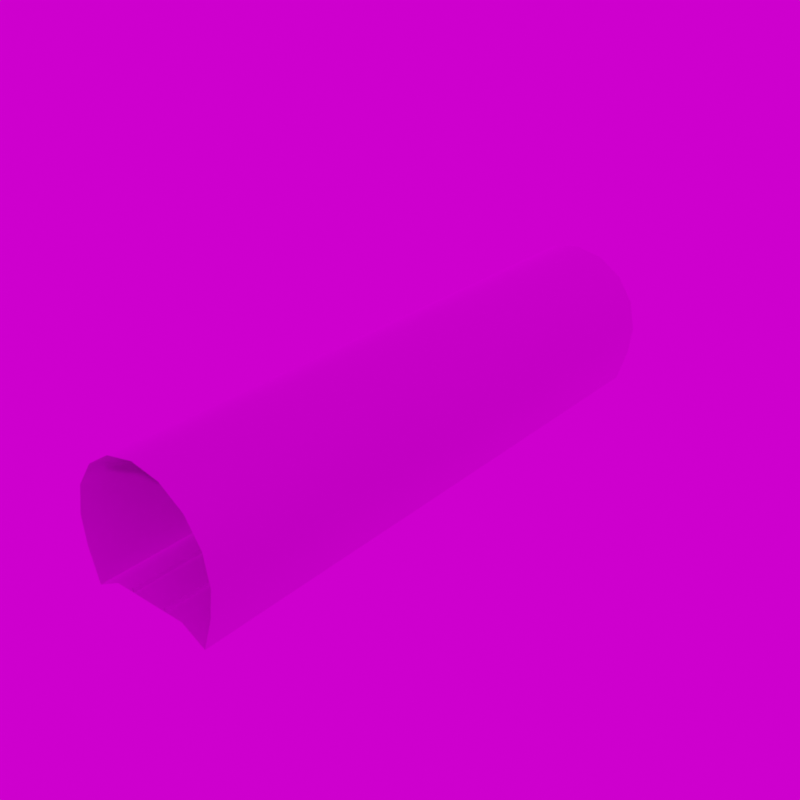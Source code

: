 # Source: A1t_RndTun.blend  (saved by Blender 3.6.13; exported with 4.5.12 LTS)
import bpy
from mathutils import Matrix  # noqa: F401  (used for matrix-valued properties, if any)

bpy.ops.wm.read_factory_settings(use_empty=True)
scene = bpy.context.scene
scene.name = 'Scene'

# ---- collections
col_collection = bpy.data.collections.new('Collection'); scene.collection.children.link(col_collection)
col_main = bpy.data.collections.new('MAIN'); scene.collection.children.link(col_main)
col_main_0700 = bpy.data.collections.new('MAIN_0700'); col_main.children.link(col_main_0700)

# ---- images (referenced by path relative to the original .blend; pixels are not part of the script)
import os
ASSET_DIR = os.environ.get("B2B_ASSET_DIR", "")  # directory of the original .blend (textures are referenced by path, not embedded)
HERE = os.path.dirname(os.path.abspath(__file__))  # packed textures are extracted next to this script under _unpacked/

def load_image(name, relpath, width, height, colorspace="sRGB"):
    """Load a texture the original file referenced (path relative to the .blend, or extracted next to this script)."""
    p = next((c for c in (os.path.join(HERE, relpath), os.path.join(ASSET_DIR, relpath)) if relpath and os.path.exists(c)), "")
    if p:
        img = bpy.data.images.load(p, check_existing=True)
        img.name = name
    else:  # same state as the original file: an image datablock whose file is absent (Cycles renders it pink)
        img = bpy.data.images.new(name, width, height)
        img.source = "FILE"
        img.filepath = "//" + (relpath or name)
    img.colorspace_settings.name = colorspace
    return img
img_map__17_005 = load_image('Map #17.005', 'ZTracks_T.BMP', 1024, 1024, 'sRGB')
img_abandoned_slipway_4k_hdr = load_image('abandoned_slipway_4k.hdr', 'abandoned_slipway_4k.hdr', 1024, 1024, 'Linear Rec.709')

# ---- materials (node trees are filled in below, after node groups)
mat_std_005 = bpy.data.materials.new('STD.005')
mat_std_005.use_transparent_shadow = False
mat_std_005.diffuse_color = (0.588, 0.588, 0.588, 1.0)
mat_std_005.roughness = 0.8586
mat_std_005.specular_intensity = 0.0
mat_std_005.metallic = 1.0
mat_spec_005 = bpy.data.materials.new('SPEC.005')
mat_spec_005.use_transparent_shadow = False
mat_spec_005.diffuse_color = (0.588, 0.588, 0.588, 1.0)
mat_spec_005.roughness = 0.8586
mat_spec_005.specular_intensity = 1.0
mat_spec_005.metallic = 1.0

# ---- material node trees
mat_std_005.use_nodes = True; mat_std_005.node_tree.nodes.clear()
_N = mat_std_005.node_tree.nodes; _L = mat_std_005.node_tree.links
n0 = _N.new('ShaderNodeBsdfPrincipled'); n0.name = 'Principled BSDF'; n0.location = (30, 307)
n0.distribution = 'GGX'
n0.subsurface_method = 'RANDOM_WALK_SKIN'
n0.inputs[1].default_value = 1.0
n0.inputs[2].default_value = 0.8586
n0.inputs[3].default_value = 1.85
n0.inputs[13].default_value = 0.0
n0.inputs[27].default_value = (0.0, 0.0, 0.0, 1.0)
n1 = _N.new('ShaderNodeOutputMaterial'); n1.name = 'Material Output'; n1.location = (320, 307)
n2 = _N.new('ShaderNodeTexImage'); n2.name = 'Image Texture'; n2.location = (-262, 302)
n2.image = img_map__17_005
n3 = _N.new('ShaderNodeNormalMap'); n3.name = 'Normal Map'; n3.location = (-227, -149)
n3.label = 'Normal/Map'
_L.new(n0.outputs[0], n1.inputs[0])
_L.new(n3.outputs[0], n0.inputs[5])
_L.new(n2.outputs[0], n0.inputs[0])
n1.is_active_output = True
mat_spec_005.use_nodes = True; mat_spec_005.node_tree.nodes.clear()
_N = mat_spec_005.node_tree.nodes; _L = mat_spec_005.node_tree.links
n0 = _N.new('ShaderNodeBsdfPrincipled'); n0.name = 'Principled BSDF'; n0.location = (10, 300)
n0.distribution = 'GGX'
n0.subsurface_method = 'RANDOM_WALK_SKIN'
n0.inputs[1].default_value = 1.0
n0.inputs[2].default_value = 0.8586
n0.inputs[3].default_value = 1.45
n0.inputs[13].default_value = 1.0
n0.inputs[27].default_value = (0.0, 0.0, 0.0, 1.0)
n1 = _N.new('ShaderNodeOutputMaterial'); n1.name = 'Material Output'; n1.location = (300, 300)
n2 = _N.new('ShaderNodeNormalMap'); n2.name = 'Normal Map'; n2.location = (-300, -300)
n2.label = 'Normal/Map'
n3 = _N.new('ShaderNodeTexImage'); n3.name = 'Image Texture'; n3.location = (-300, 600)
n3.image = img_map__17_005
_L.new(n0.outputs[0], n1.inputs[0])
_L.new(n2.outputs[0], n0.inputs[5])
_L.new(n3.outputs[0], n0.inputs[0])
n1.is_active_output = True

# ---- world
world_world = bpy.data.worlds.new('World'); scene.world = world_world
world_world.use_nodes = True; world_world.node_tree.nodes.clear()
_N = world_world.node_tree.nodes; _L = world_world.node_tree.links
n0 = _N.new('ShaderNodeOutputWorld'); n0.name = 'World Output'; n0.location = (300, 300)
n1 = _N.new('ShaderNodeTexEnvironment'); n1.name = 'Environment Texture'; n1.location = (-316, 255)
n1.image = img_abandoned_slipway_4k_hdr
n2 = _N.new('ShaderNodeBackground'); n2.name = 'Background'; n2.location = (20, 188)
n2.inputs[0].default_value = (0.05088, 0.05088, 0.05088, 1.0)
_L.new(n1.outputs[0], n0.inputs[0])
n0.is_active_output = True
world_world.color = (0.05088, 0.05088, 0.05088)
world_world.use_sun_shadow = False
world_world.sun_shadow_jitter_overblur = 0.0

# ---- meshes
me_mesh_001 = bpy.data.meshes.new('Mesh.001')
me_mesh_001.from_pydata([(-2.5, 1.961e-06, -0.3735), (3.05, 2.886e-06, 2.1), (2.907, 1.478e-07, 0.9635), (2.5, 1.961e-06, -0.3735), (7.153e-07, 4.075e-06, 5.15), (1.167, 3.845e-06, 4.918), (2.157, 3.767e-06, 4.257), (2.818, 3.114e-06, 3.267), (3.05, 24.0, 2.1), (2.907, 24.0, 0.9635), (2.5, 24.0, -0.3735), (7.153e-07, 24.0, 5.15), (1.167, 24.0, 4.918), (2.157, 24.0, 4.257), (2.818, 24.0, 3.267), (-3.05, 2.987e-06, 2.1), (-3.05, 24.0, 2.1), (-2.907, 24.0, 0.9635), (-2.907, 5.189e-07, 0.9635), (-2.5, 24.0, -0.3735), (-1.167, 24.0, 4.918), (-1.167, 4.087e-06, 4.918), (-2.157, 24.0, 4.257), (-2.157, 4.565e-06, 4.257), (-2.818, 24.0, 3.267), (-2.818, 3.077e-06, 3.267), (-1.524, 1.907e-06, 0.1567), (1.524, 1.907e-06, 0.1567), (-1.524, 24.0, 0.1567), (1.524, 24.0, 0.1567), (0.7849, 24.0, 0.1567), (0.7849, 1.907e-06, 0.1567), (0.7175, 24.0, 0.1567), (0.7175, 1.907e-06, 0.1567), (0.7175, 24.0, 0.325), (0.7175, 1.907e-06, 0.325), (0.7849, 1.907e-06, 0.325), (0.7849, 24.0, 0.325), (-0.7175, 24.0, 0.1567), (-0.7175, 1.907e-06, 0.1567), (-0.7849, 1.907e-06, 0.1567), (-0.7849, 24.0, 0.1567), (-0.7849, 24.0, 0.325), (-0.7849, 1.907e-06, 0.325), (-0.7175, 1.907e-06, 0.325), (-0.7175, 24.0, 0.325)], [], [(9, 2, 1), (1, 8, 9), (10, 3, 2), (2, 9, 10), (12, 5, 4), (4, 11, 12), (13, 6, 5), (5, 12, 13), (14, 7, 6), (6, 13, 14), (8, 1, 7), (7, 14, 8), (15, 18, 17), (17, 16, 15), (18, 0, 19), (19, 17, 18), (4, 21, 20), (20, 11, 4), (21, 23, 22), (22, 20, 21), (23, 25, 24), (24, 22, 23), (25, 15, 16), (16, 24, 25), (0, 26, 28), (28, 19, 0), (27, 3, 10), (10, 29, 27), (27, 29, 28), (28, 26, 27), (34, 35, 36), (36, 37, 34), (37, 36, 31), (31, 30, 37), (35, 34, 32), (32, 33, 35), (42, 43, 44), (44, 45, 42), (45, 44, 39), (39, 38, 45), (43, 42, 41), (41, 40, 43)])
me_mesh_001.polygons.foreach_set('use_smooth', [True] * 42)
_k = set([(0, 19), (2, 10), (3, 10), (31, 37), (32, 35), (34, 35), (34, 36), (36, 37), (39, 45), (41, 43), (42, 43), (42, 44), (44, 45)])
me_mesh_001.attributes.new('sharp_edge', 'BOOLEAN', 'EDGE').data.foreach_set('value', [ (min(e.vertices), max(e.vertices)) in _k for e in me_mesh_001.edges])
_uv = me_mesh_001.uv_layers.new(name='UVChannel_1')
_uv.uv.foreach_set('vector', [0.6865, 1.0, 0.6865, 0.0, 0.7339, 0.0, 0.7339, 0.0, 0.7339, 1.0, 0.6865, 1.0, 0.6299, 1.0, 0.6299, 0.0, 0.6865, 0.0, 0.6865, 0.0, 0.6865, 1.0, 0.6299, 1.0, 0.5659, 1.0, 0.5659, 0.0, 0.5054, 0.0, 0.5054, 0.0, 0.5054, 1.0, 0.5659, 1.0, 0.625, 1.0, 0.625, 0.0, 0.5659, 0.0, 0.5659, 0.0, 0.5659, 1.0, 0.625, 1.0, 0.6802, 1.0, 0.6802, 0.0, 0.625, 0.0, 0.625, 0.0, 0.625, 1.0, 0.6802, 1.0, 0.7339, 1.0, 0.7339, 0.0, 0.6802, 0.0, 0.6802, 0.0, 0.6802, 1.0, 0.7339, 1.0, 0.7339, 0.0, 0.6865, 0.0, 0.6865, 1.0, 0.6865, 1.0, 0.7339, 1.0, 0.7339, 0.0, 0.6865, 0.0, 0.6299, 0.0, 0.6299, 1.0, 0.6299, 1.0, 0.6865, 1.0, 0.6865, 0.0, 0.5054, 0.0, 0.5659, 0.0, 0.5659, 1.0, 0.5659, 1.0, 0.5054, 1.0, 0.5054, 0.0, 0.5659, 0.0, 0.625, 0.0, 0.625, 1.0, 0.625, 1.0, 0.5659, 1.0, 0.5659, 0.0, 0.625, 0.0, 0.6802, 0.0, 0.6802, 1.0, 0.6802, 1.0, 0.625, 1.0, 0.625, 0.0, 0.6802, 0.0, 0.7339, 0.0, 0.7339, 1.0, 0.7339, 1.0, 0.6802, 1.0, 0.6802, 0.0, 0.25, 0.0, 0.2866, 0.0, 0.2866, 1.0, 0.2866, 1.0, 0.25, 1.0, 0.25, 0.0, 0.4146, 0.0, 0.4512, 0.0, 0.4512, 1.0, 0.4512, 1.0, 0.4146, 1.0, 0.4146, 0.0, 0.4146, 0.0, 0.4146, 1.0, 0.2866, 1.0, 0.2866, 1.0, 0.2866, 0.0, 0.4146, 0.0, 0.4712, 1.0, 0.4712, 0.0, 0.4741, 0.0, 0.4741, 0.0, 0.4741, 1.0, 0.4712, 1.0, 0.4741, 1.0, 0.4741, 0.0, 0.4805, 0.0, 0.4805, 0.0, 0.4805, 1.0, 0.4741, 1.0, 0.4741, 0.0, 0.4741, 1.0, 0.4805, 1.0, 0.4805, 1.0, 0.4805, 0.0, 0.4741, 0.0, 0.4702, 1.0, 0.4702, 0.0, 0.4673, 0.0, 0.4673, 0.0, 0.4673, 1.0, 0.4702, 1.0, 0.4673, 1.0, 0.4673, 0.0, 0.4609, 0.0, 0.4609, 0.0, 0.4609, 1.0, 0.4673, 1.0, 0.4673, 0.0, 0.4673, 1.0, 0.4609, 1.0, 0.4609, 1.0, 0.4609, 0.0, 0.4673, 0.0])
_ca = me_mesh_001.color_attributes.new('Attribute', 'BYTE_COLOR', 'CORNER')
_ca.data.foreach_set('color', [1.0, 1.0, 1.0, 1.0, 1.0, 1.0, 1.0, 1.0, 1.0, 1.0, 1.0, 1.0, 1.0, 1.0, 1.0, 1.0, 1.0, 1.0, 1.0, 1.0, 1.0, 1.0, 1.0, 1.0, 1.0, 1.0, 1.0, 1.0, 1.0, 1.0, 1.0, 1.0, 1.0, 1.0, 1.0, 1.0, 1.0, 1.0, 1.0, 1.0, 1.0, 1.0, 1.0, 1.0, 1.0, 1.0, 1.0, 1.0, 1.0, 1.0, 1.0, 1.0, 1.0, 1.0, 1.0, 1.0, 1.0, 1.0, 1.0, 1.0, 1.0, 1.0, 1.0, 1.0, 1.0, 1.0, 1.0, 1.0, 1.0, 1.0, 1.0, 1.0, 1.0, 1.0, 1.0, 1.0, 1.0, 1.0, 1.0, 1.0, 1.0, 1.0, 1.0, 1.0, 1.0, 1.0, 1.0, 1.0, 1.0, 1.0, 1.0, 1.0, 1.0, 1.0, 1.0, 1.0, 1.0, 1.0, 1.0, 1.0, 1.0, 1.0, 1.0, 1.0, 1.0, 1.0, 1.0, 1.0, 1.0, 1.0, 1.0, 1.0, 1.0, 1.0, 1.0, 1.0, 1.0, 1.0, 1.0, 1.0, 1.0, 1.0, 1.0, 1.0, 1.0, 1.0, 1.0, 1.0, 1.0, 1.0, 1.0, 1.0, 1.0, 1.0, 1.0, 1.0, 1.0, 1.0, 1.0, 1.0, 1.0, 1.0, 1.0, 1.0, 1.0, 1.0, 1.0, 1.0, 1.0, 1.0, 1.0, 1.0, 1.0, 1.0, 1.0, 1.0, 1.0, 1.0, 1.0, 1.0, 1.0, 1.0, 1.0, 1.0, 1.0, 1.0, 1.0, 1.0, 1.0, 1.0, 1.0, 1.0, 1.0, 1.0, 1.0, 1.0, 1.0, 1.0, 1.0, 1.0, 1.0, 1.0, 1.0, 1.0, 1.0, 1.0, 1.0, 1.0, 1.0, 1.0, 1.0, 1.0, 1.0, 1.0, 1.0, 1.0, 1.0, 1.0, 1.0, 1.0, 1.0, 1.0, 1.0, 1.0, 1.0, 1.0, 1.0, 1.0, 1.0, 1.0, 1.0, 1.0, 1.0, 1.0, 1.0, 1.0, 1.0, 1.0, 1.0, 1.0, 1.0, 1.0, 1.0, 1.0, 1.0, 1.0, 1.0, 1.0, 1.0, 1.0, 1.0, 1.0, 1.0, 1.0, 1.0, 1.0, 1.0, 1.0, 1.0, 1.0, 1.0, 1.0, 1.0, 1.0, 1.0, 1.0, 1.0, 1.0, 1.0, 1.0, 1.0, 1.0, 1.0, 1.0, 1.0, 1.0, 1.0, 1.0, 1.0, 1.0, 1.0, 1.0, 1.0, 1.0, 1.0, 1.0, 1.0, 1.0, 1.0, 1.0, 1.0, 1.0, 1.0, 1.0, 1.0, 1.0, 1.0, 1.0, 1.0, 1.0, 1.0, 1.0, 1.0, 1.0, 1.0, 1.0, 1.0, 1.0, 1.0, 1.0, 1.0, 1.0, 1.0, 1.0, 1.0, 1.0, 1.0, 1.0, 1.0, 1.0, 1.0, 1.0, 1.0, 1.0, 1.0, 1.0, 1.0, 1.0, 1.0, 1.0, 1.0, 1.0, 1.0, 1.0, 1.0, 1.0, 1.0, 1.0, 1.0, 1.0, 1.0, 1.0, 1.0, 1.0, 1.0, 1.0, 1.0, 1.0, 1.0, 1.0, 1.0, 1.0, 1.0, 1.0, 1.0, 1.0, 1.0, 1.0, 1.0, 1.0, 1.0, 1.0, 1.0, 1.0, 1.0, 1.0, 1.0, 1.0, 1.0, 1.0, 1.0, 1.0, 1.0, 1.0, 1.0, 1.0, 1.0, 1.0, 1.0, 1.0, 1.0, 1.0, 1.0, 1.0, 1.0, 1.0, 1.0, 1.0, 1.0, 1.0, 1.0, 1.0, 1.0, 1.0, 1.0, 1.0, 1.0, 1.0, 1.0, 1.0, 1.0, 1.0, 1.0, 1.0, 1.0, 1.0, 1.0, 1.0, 1.0, 1.0, 1.0, 1.0, 1.0, 1.0, 1.0, 1.0, 1.0, 1.0, 1.0, 1.0, 1.0, 1.0, 1.0, 1.0, 1.0, 1.0, 1.0, 1.0, 1.0, 1.0, 1.0, 1.0, 1.0, 1.0, 1.0, 1.0, 1.0, 1.0, 1.0, 1.0, 1.0, 1.0, 1.0, 1.0, 1.0, 1.0, 1.0, 1.0, 1.0, 1.0, 1.0, 1.0, 1.0, 1.0, 1.0, 1.0, 1.0, 1.0, 1.0, 1.0, 1.0, 1.0, 1.0, 1.0, 1.0, 1.0, 1.0, 1.0, 1.0, 1.0, 1.0, 1.0, 1.0, 1.0, 1.0, 1.0, 1.0, 1.0, 1.0, 1.0, 1.0, 1.0, 1.0, 1.0, 1.0, 1.0, 1.0, 1.0, 1.0, 1.0, 1.0, 1.0, 1.0, 1.0, 1.0, 1.0, 1.0, 1.0, 1.0, 1.0, 1.0, 1.0, 1.0, 1.0, 1.0, 1.0, 1.0, 1.0, 1.0, 1.0, 1.0, 1.0, 1.0, 1.0, 1.0, 1.0, 1.0, 1.0, 1.0, 1.0, 1.0, 1.0, 1.0, 1.0])
me_mesh_001.materials.append(mat_std_005)
me_mesh_001.materials.append(mat_spec_005)
me_mesh_001.update()
me_mesh_001.normals_split_custom_set([tuple(v) for v in zip(*[iter([-0.978, 6.178e-08, 0.2088, -0.978, 2.416e-07, 0.2088, -0.9994, -1.593e-08, -0.03561, -0.9994, -1.593e-08, -0.03561, -0.9994, 2.502e-08, -0.03561, -0.978, 6.178e-08, 0.2088, -0.9566, 5.686e-08, 0.2913, -0.9566, 5.686e-08, 0.2913, -0.978, -3.399e-06, 0.2088, -0.978, 2.416e-07, 0.2088, -0.978, 6.178e-08, 0.2088, -0.9566, 7.108e-08, 0.2913, -0.3827, -2.02e-07, -0.9239, -0.3827, -1.69e-07, -0.9239, -1.741e-07, -1.315e-08, -1.0, -1.741e-07, -1.315e-08, -1.0, -1.257e-07, -4.17e-07, -1.0, -0.3827, -2.02e-07, -0.9239, -0.7071, -1.161e-07, -0.7071, -0.7071, -1.78e-07, -0.7071, -0.3827, -1.69e-07, -0.9239, -0.3827, -1.69e-07, -0.9239, -0.3827, -2.02e-07, -0.9239, -0.7071, -1.161e-07, -0.7071, -0.9239, -1.072e-07, -0.3827, -0.9239, -4.121e-08, -0.3827, -0.7071, -1.78e-07, -0.7071, -0.7071, -1.78e-07, -0.7071, -0.7071, -1.161e-07, -0.7071, -0.9239, -1.072e-07, -0.3827, -0.9994, 2.502e-08, -0.03561, -0.9994, -1.593e-08, -0.03561, -0.9239, -4.121e-08, -0.3827, -0.9239, -4.121e-08, -0.3827, -0.9239, -1.072e-07, -0.3827, -0.9994, 2.502e-08, -0.03561, 0.9994, -1.701e-08, -0.03561, 0.978, 5.551e-08, 0.2088, 0.978, 6.284e-08, 0.2088, 0.978, 6.284e-08, 0.2088, 0.9994, 2.588e-08, -0.03561, 0.9994, -1.701e-08, -0.03561, 0.978, 5.551e-08, 0.2088, 0.9566, 5.864e-08, 0.2913, 0.9566, 7.105e-08, 0.2913, 0.9566, 7.105e-08, 0.2913, 0.978, 6.284e-08, 0.2088, 0.978, 5.551e-08, 0.2088, -1.741e-07, -1.315e-08, -1.0, 0.3827, -1.696e-07, -0.9239, 0.3827, -2.02e-07, -0.9239, 0.3827, -2.02e-07, -0.9239, -1.257e-07, -4.17e-07, -1.0, -1.741e-07, -1.315e-08, -1.0, 0.3827, -1.696e-07, -0.9239, 0.7071, -1.79e-07, -0.7071, 0.7071, -1.283e-07, -0.7071, 0.7071, -1.283e-07, -0.7071, 0.3827, -2.02e-07, -0.9239, 0.3827, -1.696e-07, -0.9239, 0.7071, -1.79e-07, -0.7071, 0.9239, -4.204e-08, -0.3827, 0.9239, -1.189e-07, -0.3827, 0.9239, -1.189e-07, -0.3827, 0.7071, -1.283e-07, -0.7071, 0.7071, -1.79e-07, -0.7071, 0.9239, -4.204e-08, -0.3827, 0.9994, -1.701e-08, -0.03561, 0.9994, 2.588e-08, -0.03561, 0.9994, 2.588e-08, -0.03561, 0.9239, -1.189e-07, -0.3827, 0.9239, -4.204e-08, -0.3827, -0.4774, 4.146e-09, 0.8787, -0.2463, 0.0, 0.9692, -0.2463, 7.053e-08, 0.9692, -0.2463, 7.053e-08, 0.9692, -0.4774, 1.409e-07, 0.8787, -0.4774, 4.146e-09, 0.8787, 0.2463, 7.053e-08, 0.9692, 0.4774, 1.409e-07, 0.8787, 0.4774, 4.146e-09, 0.8787, 0.4774, 4.146e-09, 0.8787, 0.2463, 0.0, 0.9692, 0.2463, 7.053e-08, 0.9692, 0.2463, 7.053e-08, 0.9692, 0.2463, 0.0, 0.9692, -0.2463, 7.053e-08, 0.9692, -0.2463, 7.053e-08, 0.9692, -0.2463, 0.0, 0.9692, 0.2463, 7.053e-08, 0.9692, 0.0, 0.0, 1.0, 0.0, 0.0, 1.0, 0.0, 0.0, 1.0, 0.0, 0.0, 1.0, 0.0, 0.0, 1.0, 0.0, 0.0, 1.0, 1.0, 0.0, 0.0, 1.0, 0.0, 0.0, 1.0, 0.0, 0.0, 1.0, 0.0, 0.0, 1.0, 0.0, 0.0, 1.0, 0.0, 0.0, -1.0, 0.0, 0.0, -1.0, 0.0, 0.0, -1.0, 0.0, 0.0, -1.0, 0.0, 0.0, -1.0, 0.0, 0.0, -1.0, 0.0, 0.0, 0.0, 0.0, 1.0, 0.0, 0.0, 1.0, 0.0, 0.0, 1.0, 0.0, 0.0, 1.0, 0.0, 0.0, 1.0, 0.0, 0.0, 1.0, 1.0, 0.0, 0.0, 1.0, 0.0, 0.0, 1.0, 0.0, 0.0, 1.0, 0.0, 0.0, 1.0, 0.0, 0.0, 1.0, 0.0, 0.0, -1.0, 0.0, 0.0, -1.0, 0.0, 0.0, -1.0, 0.0, 0.0, -1.0, 0.0, 0.0, -1.0, 0.0, 0.0, -1.0, 0.0, 0.0])] * 3)])

# ---- objects
ob_a1t_rndtun = bpy.data.objects.new('A1t_RndTun', me_mesh_001)

# ---- transforms, parenting, visibility, modifiers, constraints
ob_a1t_rndtun.location = (0.0, 0.0, 0.0)
ob_a1t_rndtun.color = (0.8, 0.8, 0.8, 1.0)

# ---- collection membership
col_main_0700.objects.link(ob_a1t_rndtun)

# ---- scene / render settings (as saved in the file)
scene.frame_start = 1; scene.frame_end = 250; scene.frame_set(1)
scene.render.engine = 'BLENDER_EEVEE_NEXT'
scene.render.resolution_x = 2048
scene.render.resolution_y = 2048
scene.render.film_transparent = True
scene.cycles.sampling_pattern = 'TABULATED_SOBOL'
scene.eevee.use_gtao = True
scene.view_settings.view_transform = 'Filmic'
bpy.context.view_layer.update()

# ---- added for rendering (the .blend has no active camera and no usable light): camera, sun
cam_auto = bpy.data.cameras.new('AutoCamera')
cam_auto.lens = 50.0
cam_auto.sensor_width = 36.0
cam_auto.clip_end = 1000.0
ob_auto_camera = bpy.data.objects.new('AutoCamera', cam_auto)
scene.collection.objects.link(ob_auto_camera)
ob_auto_camera.location = (23.4744, -16.1693, 21.1678)
ob_auto_camera.rotation_euler = (1.09748, -7.21219e-08, 0.694738)
scene.camera = ob_auto_camera
light_auto_sun = bpy.data.lights.new('AutoSun', 'SUN')
light_auto_sun.energy = 3.0
light_auto_sun.angle = 0.0523599
ob_auto_sun = bpy.data.objects.new('AutoSun', light_auto_sun)
scene.collection.objects.link(ob_auto_sun)
ob_auto_sun.rotation_euler = (0.872665, 0.174533, 0.523599)
bpy.context.view_layer.update()
